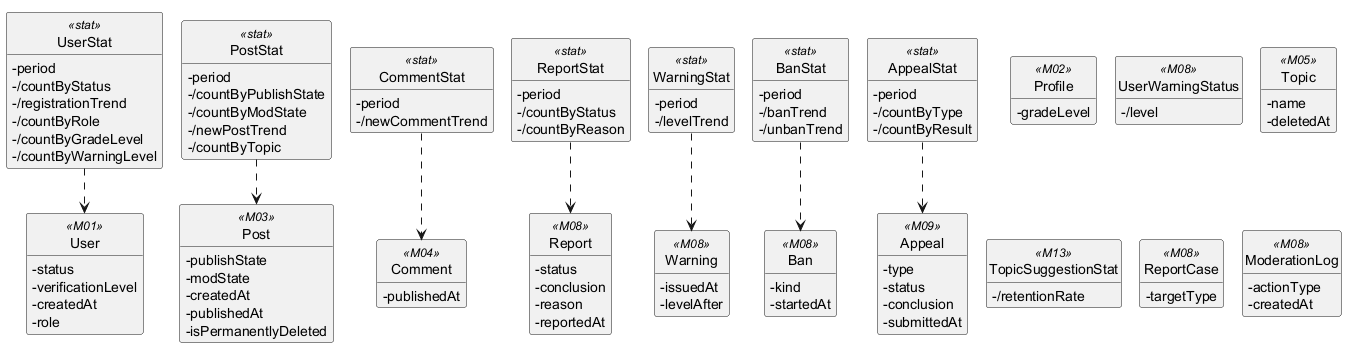

The diagram above was rendered by PlantUML. Its source (embedded in the PNG):
@startuml
!pragma layout smetana
hide circle
hide methods
skinparam classAttributeIconSize 0

class UserStat <<stat>> {
  -period
  -/countByStatus
  -/registrationTrend
  -/countByRole
  -/countByGradeLevel
  -/countByWarningLevel
}
class PostStat <<stat>> {
  -period
  -/countByPublishState
  -/countByModState
  -/newPostTrend
  -/countByTopic
}
class CommentStat <<stat>> {
  -period
  -/newCommentTrend
}
class ReportStat <<stat>> {
  -period
  -/countByStatus
  -/countByReason
}
class WarningStat <<stat>> {
  -period
  -/levelTrend
}
class BanStat <<stat>> {
  -period
  -/banTrend
  -/unbanTrend
}
class AppealStat <<stat>> {
  -period
  -/countByType
  -/countByResult
}
class User <<M01>> {
  -status
  -verificationLevel
  -createdAt
  -role
}
class Profile <<M02>> {
  -gradeLevel
}
class UserWarningStatus <<M08>> {
  -/level
}
class Post <<M03>> {
  -publishState
  -modState
  -createdAt
  -publishedAt
  -isPermanentlyDeleted
}
class Topic <<M05>> {
  -name
  -deletedAt
}
class Comment <<M04>> {
  -publishedAt
}
class TopicSuggestionStat <<M13>> {
  -/retentionRate
}
class Report <<M08>> {
  -status
  -conclusion
  -reason
  -reportedAt
}
class ReportCase <<M08>> {
  -targetType
}
class Warning <<M08>> {
  -issuedAt
  -levelAfter
}
class Ban <<M08>> {
  -kind
  -startedAt
}
class ModerationLog <<M08>> {
  -actionType
  -createdAt
}
class Appeal <<M09>> {
  -type
  -status
  -conclusion
  -submittedAt
}

UserStat ..> User
PostStat ..> Post
CommentStat ..> Comment
ReportStat ..> Report
WarningStat ..> Warning
BanStat ..> Ban
AppealStat ..> Appeal

@enduml